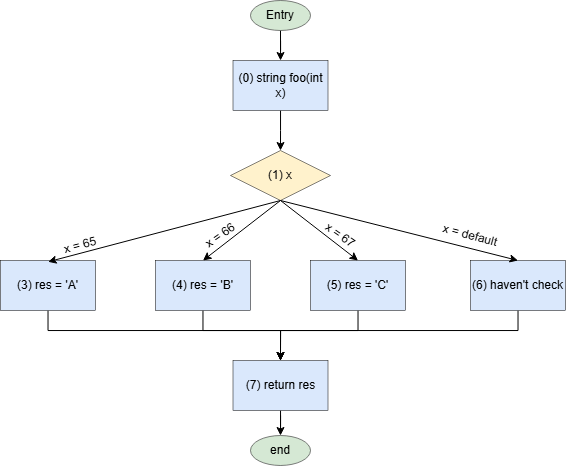

The diagram above was exported from draw.io. Its source (the exported page's mxGraphModel, read from the mxfile embedded in the PNG):
<mxGraphModel dx="1055" dy="531" grid="1" gridSize="10" guides="1" tooltips="1" connect="1" arrows="1" fold="1" page="1" pageScale="1" pageWidth="850" pageHeight="1100" math="0" shadow="0">
  <root>
    <mxCell id="0" />
    <mxCell id="1" parent="0" />
    <mxCell id="Dkxi8dOFSHRw9v3isch2-1" value="" style="edgeStyle=orthogonalEdgeStyle;rounded=0;orthogonalLoop=1;jettySize=auto;html=1;" edge="1" parent="1" source="Dkxi8dOFSHRw9v3isch2-2" target="Dkxi8dOFSHRw9v3isch2-4">
      <mxGeometry relative="1" as="geometry" />
    </mxCell>
    <mxCell id="Dkxi8dOFSHRw9v3isch2-2" value="Entry" style="ellipse;whiteSpace=wrap;html=1;fillColor=#d5e8d4;strokeColor=light-dark(#000000,#446E2C);strokeWidth=0.5;" vertex="1" parent="1">
      <mxGeometry x="330" y="100" width="60" height="30" as="geometry" />
    </mxCell>
    <mxCell id="Dkxi8dOFSHRw9v3isch2-3" value="" style="edgeStyle=orthogonalEdgeStyle;rounded=0;orthogonalLoop=1;jettySize=auto;html=1;" edge="1" parent="1" source="Dkxi8dOFSHRw9v3isch2-4">
      <mxGeometry relative="1" as="geometry">
        <mxPoint x="360" y="250" as="targetPoint" />
      </mxGeometry>
    </mxCell>
    <mxCell id="Dkxi8dOFSHRw9v3isch2-4" value="(0) string foo(int x)" style="rounded=0;whiteSpace=wrap;html=1;fillColor=#dae8fc;strokeColor=light-dark(#000000,#446E2C);strokeWidth=0.5;" vertex="1" parent="1">
      <mxGeometry x="312.5" y="160" width="95" height="50" as="geometry" />
    </mxCell>
    <mxCell id="Dkxi8dOFSHRw9v3isch2-20" value="(1) x" style="rhombus;whiteSpace=wrap;html=1;fillColor=#fff2cc;strokeColor=light-dark(#000000,#446E2C);strokeWidth=0.5;" vertex="1" parent="1">
      <mxGeometry x="310" y="250" width="100" height="50" as="geometry" />
    </mxCell>
    <mxCell id="Dkxi8dOFSHRw9v3isch2-39" style="edgeStyle=orthogonalEdgeStyle;rounded=0;orthogonalLoop=1;jettySize=auto;html=1;entryX=0.5;entryY=0;entryDx=0;entryDy=0;" edge="1" parent="1" source="Dkxi8dOFSHRw9v3isch2-21" target="Dkxi8dOFSHRw9v3isch2-38">
      <mxGeometry relative="1" as="geometry">
        <Array as="points">
          <mxPoint x="128" y="430" />
          <mxPoint x="360" y="430" />
        </Array>
      </mxGeometry>
    </mxCell>
    <mxCell id="Dkxi8dOFSHRw9v3isch2-21" value="(3) res = 'A'" style="rounded=0;whiteSpace=wrap;html=1;fillColor=#dae8fc;strokeColor=light-dark(#000000, #5c79a3);strokeWidth=0.5;" vertex="1" parent="1">
      <mxGeometry x="80" y="360" width="95" height="50" as="geometry" />
    </mxCell>
    <mxCell id="Dkxi8dOFSHRw9v3isch2-40" style="edgeStyle=orthogonalEdgeStyle;rounded=0;orthogonalLoop=1;jettySize=auto;html=1;entryX=0.5;entryY=0;entryDx=0;entryDy=0;" edge="1" parent="1" source="Dkxi8dOFSHRw9v3isch2-23" target="Dkxi8dOFSHRw9v3isch2-38">
      <mxGeometry relative="1" as="geometry">
        <Array as="points">
          <mxPoint x="282" y="430" />
          <mxPoint x="360" y="430" />
        </Array>
      </mxGeometry>
    </mxCell>
    <mxCell id="Dkxi8dOFSHRw9v3isch2-23" value="(4)&amp;nbsp;&lt;span style=&quot;background-color: transparent; color: light-dark(rgb(0, 0, 0), rgb(255, 255, 255));&quot;&gt;res = 'B'&lt;/span&gt;" style="rounded=0;whiteSpace=wrap;html=1;fillColor=#dae8fc;strokeColor=light-dark(#000000, #5c79a3);strokeWidth=0.5;" vertex="1" parent="1">
      <mxGeometry x="235" y="360" width="95" height="50" as="geometry" />
    </mxCell>
    <mxCell id="Dkxi8dOFSHRw9v3isch2-41" style="edgeStyle=orthogonalEdgeStyle;rounded=0;orthogonalLoop=1;jettySize=auto;html=1;entryX=0.5;entryY=0;entryDx=0;entryDy=0;" edge="1" parent="1" source="Dkxi8dOFSHRw9v3isch2-24" target="Dkxi8dOFSHRw9v3isch2-38">
      <mxGeometry relative="1" as="geometry">
        <Array as="points">
          <mxPoint x="438" y="430" />
          <mxPoint x="360" y="430" />
        </Array>
      </mxGeometry>
    </mxCell>
    <mxCell id="Dkxi8dOFSHRw9v3isch2-24" value="(5) res = 'C'" style="rounded=0;whiteSpace=wrap;html=1;fillColor=#dae8fc;strokeColor=light-dark(#000000, #5c79a3);strokeWidth=0.5;" vertex="1" parent="1">
      <mxGeometry x="390" y="360" width="95" height="50" as="geometry" />
    </mxCell>
    <mxCell id="Dkxi8dOFSHRw9v3isch2-42" style="edgeStyle=orthogonalEdgeStyle;rounded=0;orthogonalLoop=1;jettySize=auto;html=1;" edge="1" parent="1" source="Dkxi8dOFSHRw9v3isch2-25">
      <mxGeometry relative="1" as="geometry">
        <mxPoint x="360" y="460" as="targetPoint" />
        <Array as="points">
          <mxPoint x="598" y="430" />
          <mxPoint x="360" y="430" />
        </Array>
      </mxGeometry>
    </mxCell>
    <mxCell id="Dkxi8dOFSHRw9v3isch2-25" value="(6) haven't check" style="rounded=0;whiteSpace=wrap;html=1;fillColor=#dae8fc;strokeColor=light-dark(#000000, #5c79a3);strokeWidth=0.5;" vertex="1" parent="1">
      <mxGeometry x="550" y="360" width="95" height="50" as="geometry" />
    </mxCell>
    <mxCell id="Dkxi8dOFSHRw9v3isch2-29" value="" style="endArrow=classic;html=1;rounded=0;entryX=0.5;entryY=0;entryDx=0;entryDy=0;exitX=0.5;exitY=1;exitDx=0;exitDy=0;" edge="1" parent="1" source="Dkxi8dOFSHRw9v3isch2-20" target="Dkxi8dOFSHRw9v3isch2-23">
      <mxGeometry width="50" height="50" relative="1" as="geometry">
        <mxPoint x="310" y="340" as="sourcePoint" />
        <mxPoint x="360" y="290" as="targetPoint" />
      </mxGeometry>
    </mxCell>
    <mxCell id="Dkxi8dOFSHRw9v3isch2-30" value="" style="endArrow=classic;html=1;rounded=0;entryX=0.501;entryY=0.026;entryDx=0;entryDy=0;exitX=0.5;exitY=1;exitDx=0;exitDy=0;entryPerimeter=0;" edge="1" parent="1" source="Dkxi8dOFSHRw9v3isch2-20" target="Dkxi8dOFSHRw9v3isch2-21">
      <mxGeometry width="50" height="50" relative="1" as="geometry">
        <mxPoint x="204" y="300" as="sourcePoint" />
        <mxPoint x="130" y="358" as="targetPoint" />
      </mxGeometry>
    </mxCell>
    <mxCell id="Dkxi8dOFSHRw9v3isch2-31" value="" style="endArrow=classic;html=1;rounded=0;entryX=0.5;entryY=0;entryDx=0;entryDy=0;exitX=0.5;exitY=1;exitDx=0;exitDy=0;" edge="1" parent="1" source="Dkxi8dOFSHRw9v3isch2-20" target="Dkxi8dOFSHRw9v3isch2-24">
      <mxGeometry width="50" height="50" relative="1" as="geometry">
        <mxPoint x="377" y="322" as="sourcePoint" />
        <mxPoint x="303" y="380" as="targetPoint" />
      </mxGeometry>
    </mxCell>
    <mxCell id="Dkxi8dOFSHRw9v3isch2-32" value="" style="endArrow=classic;html=1;rounded=0;entryX=0.5;entryY=0;entryDx=0;entryDy=0;exitX=0.5;exitY=1;exitDx=0;exitDy=0;" edge="1" parent="1" source="Dkxi8dOFSHRw9v3isch2-20" target="Dkxi8dOFSHRw9v3isch2-25">
      <mxGeometry width="50" height="50" relative="1" as="geometry">
        <mxPoint x="387" y="332" as="sourcePoint" />
        <mxPoint x="313" y="390" as="targetPoint" />
      </mxGeometry>
    </mxCell>
    <mxCell id="Dkxi8dOFSHRw9v3isch2-33" value="x = 65" style="text;html=1;align=center;verticalAlign=middle;whiteSpace=wrap;rounded=0;rotation=-15;" vertex="1" parent="1">
      <mxGeometry x="130" y="330" width="60" height="30" as="geometry" />
    </mxCell>
    <mxCell id="Dkxi8dOFSHRw9v3isch2-34" value="x = 66" style="text;html=1;align=center;verticalAlign=middle;whiteSpace=wrap;rounded=0;rotation=-35;" vertex="1" parent="1">
      <mxGeometry x="270" y="320" width="60" height="30" as="geometry" />
    </mxCell>
    <mxCell id="Dkxi8dOFSHRw9v3isch2-35" value="x = 67" style="text;html=1;align=center;verticalAlign=middle;whiteSpace=wrap;rounded=0;rotation=35;" vertex="1" parent="1">
      <mxGeometry x="390" y="320" width="60" height="30" as="geometry" />
    </mxCell>
    <mxCell id="Dkxi8dOFSHRw9v3isch2-36" value="x = default" style="text;html=1;align=center;verticalAlign=middle;whiteSpace=wrap;rounded=0;rotation=15;" vertex="1" parent="1">
      <mxGeometry x="520" y="320" width="60" height="30" as="geometry" />
    </mxCell>
    <mxCell id="Dkxi8dOFSHRw9v3isch2-44" value="" style="edgeStyle=orthogonalEdgeStyle;rounded=0;orthogonalLoop=1;jettySize=auto;html=1;" edge="1" parent="1" source="Dkxi8dOFSHRw9v3isch2-38" target="Dkxi8dOFSHRw9v3isch2-43">
      <mxGeometry relative="1" as="geometry" />
    </mxCell>
    <mxCell id="Dkxi8dOFSHRw9v3isch2-38" value="(7) return res" style="rounded=0;whiteSpace=wrap;html=1;fillColor=#dae8fc;strokeColor=light-dark(#000000, #5c79a3);strokeWidth=0.5;" vertex="1" parent="1">
      <mxGeometry x="312.5" y="460" width="95" height="50" as="geometry" />
    </mxCell>
    <mxCell id="Dkxi8dOFSHRw9v3isch2-43" value="end" style="ellipse;whiteSpace=wrap;html=1;fillColor=#d5e8d4;strokeColor=light-dark(#000000,#446E2C);strokeWidth=0.5;" vertex="1" parent="1">
      <mxGeometry x="330" y="535" width="60" height="30" as="geometry" />
    </mxCell>
  </root>
</mxGraphModel>